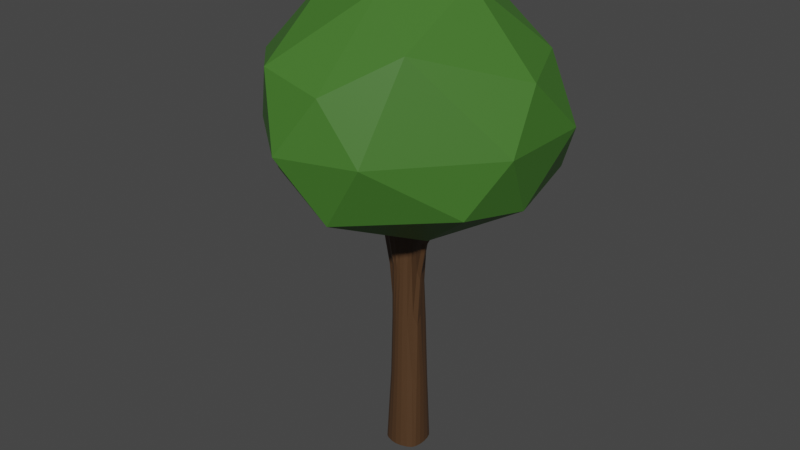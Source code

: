 # Source: tree.blend  (saved by Blender 3.3.6; exported with 4.5.12 LTS)
import bpy
from mathutils import Matrix  # noqa: F401  (used for matrix-valued properties, if any)

bpy.ops.wm.read_factory_settings(use_empty=True)
scene = bpy.context.scene
scene.name = 'Scene'

# ---- collections
col_collection = bpy.data.collections.new('Collection'); scene.collection.children.link(col_collection)

# ---- materials (node trees are filled in below, after node groups)
mat_brown = bpy.data.materials.new('brown')
mat_brown.alpha_threshold = 0.0
mat_brown.use_transparent_shadow = False
mat_brown.roughness = 0.5
mat_brown.line_color = (0.0, 0.0, 0.0, 1.0)
mat_green = bpy.data.materials.new('green')
mat_green.use_transparent_shadow = False

# ---- material node trees
mat_brown.use_nodes = True; mat_brown.node_tree.nodes.clear()
_N = mat_brown.node_tree.nodes; _L = mat_brown.node_tree.links
n0 = _N.new('ShaderNodeOutputMaterial'); n0.name = 'Material Output'; n0.location = (300, 300)
n1 = _N.new('ShaderNodeBsdfPrincipled'); n1.name = 'Principled BSDF'; n1.location = (10, 300)
n1.distribution = 'GGX'
n1.subsurface_method = 'RANDOM_WALK_SKIN'
n1.inputs[0].default_value = (0.07829, 0.03849, 0.0162, 1.0)
n1.inputs[3].default_value = 1.45
n1.inputs[27].default_value = (0.0, 0.0, 0.0, 1.0)
n1.inputs[28].default_value = 1.0
_L.new(n1.outputs[0], n0.inputs[0])
n0.is_active_output = True
mat_green.use_nodes = True; mat_green.node_tree.nodes.clear()
_N = mat_green.node_tree.nodes; _L = mat_green.node_tree.links
n0 = _N.new('ShaderNodeBsdfPrincipled'); n0.name = 'Principled BSDF'; n0.location = (10, 300)
n0.distribution = 'GGX'
n0.subsurface_method = 'RANDOM_WALK_SKIN'
n0.inputs[0].default_value = (0.05246, 0.1653, 0.02223, 1.0)
n0.inputs[3].default_value = 1.45
n0.inputs[27].default_value = (0.0, 0.0, 0.0, 1.0)
n0.inputs[28].default_value = 1.0
n1 = _N.new('ShaderNodeOutputMaterial'); n1.name = 'Material Output'; n1.location = (300, 300)
_L.new(n0.outputs[0], n1.inputs[0])
n1.is_active_output = True

# ---- world
world_world = bpy.data.worlds.new('World'); scene.world = world_world
world_world.use_nodes = True; world_world.node_tree.nodes.clear()
_N = world_world.node_tree.nodes; _L = world_world.node_tree.links
n0 = _N.new('ShaderNodeOutputWorld'); n0.name = 'World Output'; n0.location = (300, 300)
n1 = _N.new('ShaderNodeBackground'); n1.name = 'Background'; n1.location = (10, 300)
n1.inputs[0].default_value = (0.05088, 0.05088, 0.05088, 1.0)
_L.new(n1.outputs[0], n0.inputs[0])
n0.is_active_output = True
world_world.color = (0.05088, 0.05088, 0.05088)
world_world.use_sun_shadow = False
world_world.sun_shadow_jitter_overblur = 0.0

# ---- meshes
me_cube = bpy.data.meshes.new('Cube')
me_cube.from_pydata([(0.2631, 0.2571, 3.256), (0.3408, 0.3531, 1.788e-07), (0.3258, -0.26, 3.48), (0.3737, -0.335, 1.788e-07), (-0.2551, 0.2579, 3.256), (-0.357, 0.3429, 1.788e-07), (-0.2535, -0.2628, 3.256), (-0.348, -0.3503, 1.788e-07), (-0.4447, 0.1322, 1.788e-07), (-0.4268, -0.1351, 1.788e-07), (0.3563, 0.115, 3.256), (0.4069, -0.09727, 3.48), (-0.3686, -0.09466, 3.426), (-0.3872, 0.08952, 3.426), (0.4498, -0.1228, 1.788e-07), (0.4329, 0.1638, 1.788e-07), (0.1267, 0.4194, 1.788e-07), (-0.1414, 0.4215, 1.788e-07), (0.1015, -0.3527, 3.256), (-0.08455, -0.354, 3.256), (-0.1402, -0.4448, 1.788e-07), (0.1345, -0.4451, 1.788e-07), (-0.08637, 0.3798, 3.495), (0.0991, 0.3716, 3.495), (-0.1724, -0.3492, 5.824), (-0.3726, -0.3631, 5.687), (0.2827, -0.08271, 5.797), (0.2423, -0.2079, 5.66), (-0.284, 0.07851, 5.722), (-0.2021, 0.2018, 5.356), (0.08077, 0.2512, 5.8), (0.1996, 0.1799, 5.356), (0.2402, 0.07565, 5.625), (-0.3544, -0.142, 5.863), (0.08663, 0.07668, 6.273), (0.08652, -0.08023, 6.273), (0.07577, -0.2352, 5.625), (-0.07677, 0.2747, 5.8), (-0.07921, 0.08305, 6.273), (-0.1866, -0.1799, 6.351), (-0.05067, 0.6914, 5.578), (0.08266, 0.6856, 5.578), (0.07453, 0.6168, 6.062), (-0.04281, 0.6243, 6.062), (0.05467, 1.346, 6.54), (0.1909, 1.342, 6.54), (0.1832, 1.277, 6.736), (0.06404, 1.281, 6.736), (0.7178, -0.2659, 5.44), (0.6654, -0.3813, 5.44), (0.5995, -0.3418, 5.974), (0.6469, -0.2417, 5.974), (1.499, -0.613, 6.302), (1.446, -0.7316, 6.302), (1.386, -0.6921, 6.434), (1.432, -0.5884, 6.434), (-0.9359, -1.019, 6.714), (-1.058, -0.9808, 6.695), (-1.086, -0.8548, 6.714), (-0.9477, -0.8702, 6.773), (-0.6844, -0.02927, 5.145), (-0.6994, 0.1033, 5.145), (-0.6186, -0.02194, 5.564), (-0.6316, 0.09302, 5.564), (-1.358, 0.2461, 6.254), (-1.346, 0.3828, 6.254), (-1.292, 0.2381, 6.373), (-1.281, 0.3577, 6.373), (2.15, -0.922, 7.1), (2.111, -1.009, 7.1), (2.065, -0.9814, 7.175), (2.101, -0.9017, 7.175), (0.3927, 2.06, 7.181), (0.4928, 2.056, 7.181), (0.4891, 2.007, 7.329), (0.3976, 2.01, 7.329), (-1.988, 0.399, 7.162), (-1.974, 0.4995, 7.162), (-1.939, 0.3884, 7.251), (-1.926, 0.4803, 7.251), (-1.36, -1.366, 7.197), (-1.454, -1.336, 7.184), (-1.475, -1.239, 7.197), (-1.371, -1.253, 7.224), (-0.3911, -0.2657, 1.788e-07), (-0.2723, 0.3882, 1.788e-07), (0.2915, 0.29, 1.813), (-0.2761, -0.2866, 1.813), (0.3237, -0.2711, 1.846), (-0.2815, 0.2842, 1.813), (-0.1762, -0.32, 3.256), (0.4004, -0.1926, 3.24), (0.2797, -0.3933, 1.788e-07), (-0.318, 0.1826, 3.271), (0.1868, 0.3059, 3.278), (0.3907, 0.2838, 1.788e-07), (-0.4079, 0.2611, 1.788e-07), (-0.4481, -0.00115, 1.788e-07), (0.32, 0.1953, 3.256), (0.3775, 0.0169, 3.277), (-0.3066, -0.1831, 3.271), (-0.4073, -0.0045, 3.175), (0.4203, -0.2529, 1.788e-07), (0.4534, 0.02221, 1.788e-07), (0.3945, 0.1322, 1.791), (0.4117, -0.09154, 1.828), (-0.3671, -0.1017, 1.818), (-0.3839, 0.1027, 1.818), (0.272, -0.251, 4.773), (-0.3421, -0.1131, 4.717), (0.2569, 0.3904, 1.788e-07), (-0.0073, 0.431, 1.788e-07), (0.204, -0.3108, 3.277), (0.007218, -0.3666, 3.256), (-0.268, -0.4018, 1.788e-07), (-0.00626, -0.4617, 1.788e-07), (-0.1772, 0.3145, 3.278), (0.007218, 0.4068, 3.263), (-0.252, -0.2575, 4.586), (-0.2263, 0.2276, 4.544), (-0.351, 0.1032, 4.704), (0.366, -0.07167, 4.789), (0.1113, 0.3219, 4.8), (-0.1027, 0.3424, 4.8), (0.3045, 0.09319, 4.578), (0.2283, 0.2141, 4.544), (-0.09622, 0.3756, 1.832), (0.1079, 0.3719, 1.83), (0.1147, -0.3904, 1.808), (-0.09655, -0.3912, 1.797), (-0.08377, -0.316, 4.598), (0.08596, -0.3002, 4.578), (-0.2972, -0.395, 5.702), (0.2503, -0.1512, 6.007), (-0.2282, 0.1517, 5.58), (0.1496, 0.1967, 5.588), (0.2193, 0.1365, 5.567), (0.2546, 0.002598, 5.651), (-0.4027, -0.2854, 5.707), (-0.2854, -0.001798, 5.963), (0.1662, 0.0721, 6.129), (0.1706, -0.0762, 6.155), (0.1497, -0.2143, 5.617), (-0.002496, -0.255, 5.652), (-0.1505, 0.2243, 5.588), (0.002674, 0.2623, 6.053), (-0.1689, 0.08192, 6.147), (0.004961, 0.08113, 6.305), (-0.3112, -0.1756, 6.267), (-0.004055, -0.09247, 6.314), (0.08945, 0.0002083, 6.305), (-0.09042, -0.006489, 6.314), (0.08077, 0.15, 6.155), (-0.07737, 0.1652, 6.155), (0.07867, -0.1603, 6.129), (-0.1892, -0.3009, 6.256), (0.01602, 0.7013, 5.488), (0.1021, 0.65, 5.82), (-0.07024, 0.6591, 5.82), (0.01583, 0.6078, 6.153), (-0.0571, 0.4994, 4.703), (0.07681, 0.4917, 4.703), (0.06708, 0.4114, 5.832), (-0.05153, 0.4258, 5.832), (0.1226, 1.356, 6.503), (0.211, 1.308, 6.638), (0.03541, 1.314, 6.638), (0.1238, 1.267, 6.773), (0.104, 0.9664, 6.14), (0.09623, 0.9009, 6.373), (-0.02271, 0.9054, 6.373), (-0.03189, 0.9712, 6.14), (0.7044, -0.3296, 5.34), (0.6231, -0.3818, 5.707), (0.6917, -0.2336, 5.707), (0.6104, -0.2858, 6.074), (0.3747, -0.2456, 5.796), (0.4236, -0.1484, 5.811), (0.4511, -0.2859, 4.637), (0.5055, -0.1709, 4.637), (1.485, -0.6784, 6.277), (1.407, -0.7327, 6.368), (1.475, -0.5798, 6.368), (1.397, -0.6342, 6.459), (0.9544, -0.4997, 6.154), (1.001, -0.3964, 6.154), (1.016, -0.5392, 5.923), (1.069, -0.421, 5.923), (-0.9934, -1.026, 6.697), (-1.097, -0.9128, 6.697), (-1.021, -0.8367, 6.751), (-0.9173, -0.9497, 6.751), (-0.5671, -0.5264, 6.519), (-0.5528, -0.6674, 6.382), (-0.6858, -0.6448, 6.33), (-0.702, -0.5076, 6.385), (-0.7045, 0.03731, 5.067), (-0.6489, -0.04881, 5.355), (-0.6681, 0.1214, 5.355), (-0.6126, 0.03526, 5.642), (-0.4858, -0.07354, 4.424), (-0.5055, 0.05829, 4.424), (-0.4338, 0.05284, 5.515), (-0.423, -0.06343, 5.527), (-1.364, 0.3176, 6.232), (-1.327, 0.2181, 6.314), (-1.312, 0.3943, 6.314), (-1.274, 0.2948, 6.395), (-0.9182, 0.2154, 5.877), (-0.9166, 0.09656, 5.877), (-0.9828, 0.09763, 5.72), (-0.9846, 0.2337, 5.72), (2.185, -0.9899, 7.158), (2.133, -1.026, 7.204), (2.178, -0.9244, 7.204), (2.126, -0.9606, 7.249), (1.848, -0.7767, 6.863), (1.913, -0.8007, 6.764), (1.862, -0.9139, 6.764), (1.804, -0.8764, 6.863), (0.4724, 2.121, 7.212), (0.5311, 2.089, 7.302), (0.4144, 2.093, 7.302), (0.4731, 2.061, 7.392), (0.3589, 1.712, 7.11), (0.2444, 1.716, 7.11), (0.3659, 1.774, 6.922), (0.2359, 1.779, 6.922), (-2.035, 0.4576, 7.221), (-2.014, 0.3899, 7.275), (-1.997, 0.5071, 7.275), (-1.976, 0.4394, 7.33), (-1.749, 0.3459, 6.801), (-1.732, 0.4764, 6.801), (-1.671, 0.45, 6.915), (-1.686, 0.3351, 6.915), (-1.429, -1.384, 7.224), (-1.498, -1.306, 7.224), (-1.448, -1.256, 7.248), (-1.378, -1.333, 7.248), (-1.225, -1.121, 7.052), (-1.215, -1.268, 7.012), (-1.331, -1.227, 6.998), (-1.36, -1.106, 7.012), (0.1661, 0.2556, 4.595), (-0.1968, -0.352, 1.781), (-0.347, 0.2033, 1.788), (0.3889, -0.1921, 1.787), (0.2085, 0.3404, 1.789), (0.3553, 0.224, 1.779), (0.4105, 0.02162, 1.844), (-0.3321, -0.2025, 1.787), (-0.3885, 0.0002644, 1.829), (0.1715, -0.2693, 4.598), (-0.1773, -0.302, 4.589), (-0.2965, -0.1833, 4.603), (-0.2804, 0.1651, 4.583), (0.3247, 0.01048, 4.604), (0.01024, 0.5106, 4.503), (-0.1974, 0.3429, 1.791), (0.005961, 0.3856, 1.848), (0.2287, -0.3429, 1.792), (0.006732, -0.4036, 1.84), (0.2744, 0.1618, 4.568), (0.00571, -0.3139, 4.583), (-0.5378, -0.6032, 6.475), (-0.1568, 0.1561, 6.027), (-0.1867, -0.004923, 6.198), (0.173, 0.0001295, 6.152), (0.004177, -0.0009601, 6.343), (0.154, 0.1357, 6.025), (0.002796, 0.1617, 6.196), (0.1551, -0.1489, 6.073), (-0.006977, -0.1814, 6.164), (-0.1618, 0.2763, 4.595), (-0.5095, -0.008507, 4.23), (0.3848, -0.1921, 6.008), (0.124, 0.9327, 6.256), (0.095, 0.4503, 5.279), (0.007512, 0.4055, 6.026), (-0.07738, 0.4653, 5.279), (0.3047, 1.708, 7.15), (-0.05119, 0.9392, 6.256), (0.03593, 0.9811, 6.096), (0.03689, 0.8908, 6.416), (0.9655, -0.442, 6.197), (0.4029, -0.2848, 5.232), (0.4942, -0.2349, 4.428), (0.4748, -0.14, 5.236), (1.894, -0.7708, 6.82), (0.9758, -0.5402, 6.038), (1.044, -0.3879, 6.038), (1.054, -0.4861, 5.879), (-1.199, -1.201, 7.04), (-0.7193, -0.5747, 6.337), (-0.618, -0.682, 6.336), (-0.6407, -0.4944, 6.476), (-0.905, 0.1542, 5.906), (-0.4737, 0.0777, 4.98), (-0.4506, -0.08979, 4.983), (-0.4148, -0.003272, 5.703), (-1.757, 0.4153, 6.787), (-0.9494, 0.0732, 5.798), (-0.9517, 0.2485, 5.798), (-0.9961, 0.1675, 5.691), (2.258, -1.021, 7.343), (1.904, -0.8652, 6.752), (1.819, -0.8229, 6.889), (1.829, -0.9173, 6.82), (0.5351, 2.212, 7.401), (0.3883, 1.748, 7.021), (0.2201, 1.754, 7.021), (0.3037, 1.794, 6.891), (-2.108, 0.4625, 7.42), (-1.671, 0.3897, 6.943), (-1.725, 0.3181, 6.865), (-1.703, 0.4869, 6.865), (-1.488, -1.364, 7.311), (-1.372, -1.163, 7.003), (-1.299, -1.09, 7.04), (-1.272, -1.274, 7.003)], [], [(0, 94, 244, 125), (94, 23, 122, 244), (244, 122, 30, 135), (125, 244, 135, 31), (20, 129, 245, 114), (129, 19, 90, 245), (245, 90, 6, 87), (114, 245, 87, 7), (8, 107, 246, 96), (107, 13, 93, 246), (246, 93, 4, 89), (96, 246, 89, 5), (14, 105, 247, 102), (105, 11, 91, 247), (247, 91, 2, 88), (102, 247, 88, 3), (16, 127, 248, 110), (127, 23, 94, 248), (248, 94, 0, 86), (110, 248, 86, 1), (1, 86, 249, 95), (86, 0, 98, 249), (249, 98, 10, 104), (95, 249, 104, 15), (15, 104, 250, 103), (104, 10, 99, 250), (250, 99, 11, 105), (103, 250, 105, 14), (7, 87, 251, 84), (87, 6, 100, 251), (251, 100, 12, 106), (84, 251, 106, 9), (9, 106, 252, 97), (106, 12, 101, 252), (252, 101, 13, 107), (97, 252, 107, 8), (18, 112, 253, 131), (112, 2, 108, 253), (253, 108, 27, 142), (131, 253, 142, 36), (6, 90, 254, 118), (90, 19, 130, 254), (254, 130, 24, 132), (118, 254, 132, 25), (12, 100, 255, 109), (100, 6, 118, 255), (255, 118, 25, 138), (109, 255, 138, 33), (4, 93, 256, 119), (93, 13, 120, 256), (256, 120, 28, 134), (119, 256, 134, 29), (11, 99, 257, 121), (99, 10, 124, 257), (257, 124, 32, 137), (121, 257, 137, 26), (23, 117, 258, 161), (117, 22, 160, 258), (258, 160, 40, 156), (161, 258, 156, 41), (111, 16, 110, 1, 95, 15, 103, 14, 102, 3, 92, 21, 115, 20, 114, 7, 84, 9, 97, 8, 96, 5, 85, 17), (5, 89, 259, 85), (89, 4, 116, 259), (259, 116, 22, 126), (85, 259, 126, 17), (17, 126, 260, 111), (126, 22, 117, 260), (260, 117, 23, 127), (111, 260, 127, 16), (3, 88, 261, 92), (88, 2, 112, 261), (261, 112, 18, 128), (92, 261, 128, 21), (21, 128, 262, 115), (128, 18, 113, 262), (262, 113, 19, 129), (115, 262, 129, 20), (10, 98, 263, 124), (98, 0, 125, 263), (263, 125, 31, 136), (124, 263, 136, 32), (19, 113, 264, 130), (113, 18, 131, 264), (264, 131, 36, 143), (130, 264, 143, 24), (24, 155, 265, 193), (155, 39, 192, 265), (265, 192, 59, 191), (193, 265, 191, 56), (37, 144, 266, 153), (144, 29, 134, 266), (266, 134, 28, 146), (153, 266, 146, 38), (38, 146, 267, 151), (146, 28, 139, 267), (267, 139, 33, 148), (151, 267, 148, 39), (32, 140, 268, 137), (140, 34, 150, 268), (268, 150, 35, 141), (137, 268, 141, 26), (34, 147, 269, 150), (147, 38, 151, 269), (269, 151, 39, 149), (150, 269, 149, 35), (31, 135, 270, 136), (135, 30, 152, 270), (270, 152, 34, 140), (136, 270, 140, 32), (30, 145, 271, 152), (145, 37, 153, 271), (271, 153, 38, 147), (152, 271, 147, 34), (26, 141, 272, 133), (141, 35, 154, 272), (272, 154, 36, 142), (133, 272, 142, 27), (35, 149, 273, 154), (149, 39, 155, 273), (273, 155, 24, 143), (154, 273, 143, 36), (22, 116, 274, 123), (116, 4, 119, 274), (274, 119, 29, 144), (123, 274, 144, 37), (13, 101, 275, 201), (101, 12, 200, 275), (275, 200, 60, 196), (201, 275, 196, 61), (26, 133, 276, 177), (133, 27, 176, 276), (276, 176, 50, 175), (177, 276, 175, 51), (42, 157, 277, 169), (157, 41, 168, 277), (277, 168, 45, 165), (169, 277, 165, 46), (30, 122, 278, 162), (122, 23, 161, 278), (278, 161, 41, 157), (162, 278, 157, 42), (37, 145, 279, 163), (145, 30, 162, 279), (279, 162, 42, 159), (163, 279, 159, 43), (22, 123, 280, 160), (123, 37, 163, 280), (280, 163, 43, 158), (160, 280, 158, 40), (47, 167, 281, 225), (167, 46, 224, 281), (281, 224, 74, 223), (225, 281, 223, 75), (40, 158, 282, 171), (158, 43, 170, 282), (282, 170, 47, 166), (171, 282, 166, 44), (41, 156, 283, 168), (156, 40, 171, 283), (283, 171, 44, 164), (168, 283, 164, 45), (43, 159, 284, 170), (159, 42, 169, 284), (284, 169, 46, 167), (170, 284, 167, 47), (51, 175, 285, 185), (175, 50, 184, 285), (285, 184, 54, 183), (185, 285, 183, 55), (27, 108, 286, 176), (108, 2, 178, 286), (286, 178, 49, 173), (176, 286, 173, 50), (2, 91, 287, 178), (91, 11, 179, 287), (287, 179, 48, 172), (178, 287, 172, 49), (11, 121, 288, 179), (121, 26, 177, 288), (288, 177, 51, 174), (179, 288, 174, 48), (52, 182, 289, 217), (182, 55, 216, 289), (289, 216, 71, 214), (217, 289, 214, 68), (50, 173, 290, 184), (173, 49, 186, 290), (290, 186, 53, 181), (184, 290, 181, 54), (48, 174, 291, 187), (174, 51, 185, 291), (291, 185, 55, 182), (187, 291, 182, 52), (49, 172, 292, 186), (172, 48, 187, 292), (292, 187, 52, 180), (186, 292, 180, 53), (56, 191, 293, 241), (191, 59, 240, 293), (293, 240, 83, 239), (241, 293, 239, 80), (33, 138, 294, 195), (138, 25, 194, 294), (294, 194, 57, 189), (195, 294, 189, 58), (25, 132, 295, 194), (132, 24, 193, 295), (295, 193, 56, 188), (194, 295, 188, 57), (39, 148, 296, 192), (148, 33, 195, 296), (296, 195, 58, 190), (192, 296, 190, 59), (62, 199, 297, 209), (199, 63, 208, 297), (297, 208, 67, 207), (209, 297, 207, 66), (28, 120, 298, 202), (120, 13, 201, 298), (298, 201, 61, 198), (202, 298, 198, 63), (12, 109, 299, 200), (109, 33, 203, 299), (299, 203, 62, 197), (200, 299, 197, 60), (33, 139, 300, 203), (139, 28, 202, 300), (300, 202, 63, 199), (203, 300, 199, 62), (65, 204, 301, 233), (204, 64, 232, 301), (301, 232, 76, 228), (233, 301, 228, 77), (60, 197, 302, 210), (197, 62, 209, 302), (302, 209, 66, 205), (210, 302, 205, 64), (63, 198, 303, 208), (198, 61, 211, 303), (303, 211, 65, 206), (208, 303, 206, 67), (61, 196, 304, 211), (196, 60, 210, 304), (304, 210, 64, 204), (211, 304, 204, 65), (69, 212, 305, 213), (212, 68, 214, 305), (305, 214, 71, 215), (213, 305, 215, 70), (53, 180, 306, 218), (180, 52, 217, 306), (306, 217, 68, 212), (218, 306, 212, 69), (55, 183, 307, 216), (183, 54, 219, 307), (307, 219, 70, 215), (216, 307, 215, 71), (54, 181, 308, 219), (181, 53, 218, 308), (308, 218, 69, 213), (219, 308, 213, 70), (73, 220, 309, 221), (220, 72, 222, 309), (309, 222, 75, 223), (221, 309, 223, 74), (46, 165, 310, 224), (165, 45, 226, 310), (310, 226, 73, 221), (224, 310, 221, 74), (44, 166, 311, 227), (166, 47, 225, 311), (311, 225, 75, 222), (227, 311, 222, 72), (45, 164, 312, 226), (164, 44, 227, 312), (312, 227, 72, 220), (226, 312, 220, 73), (77, 228, 313, 230), (228, 76, 229, 313), (313, 229, 78, 231), (230, 313, 231, 79), (66, 207, 314, 235), (207, 67, 234, 314), (314, 234, 79, 231), (235, 314, 231, 78), (64, 205, 315, 232), (205, 66, 235, 315), (315, 235, 78, 229), (232, 315, 229, 76), (67, 206, 316, 234), (206, 65, 233, 316), (316, 233, 77, 230), (234, 316, 230, 79), (83, 238, 317, 239), (238, 82, 237, 317), (317, 237, 81, 236), (239, 317, 236, 80), (58, 189, 318, 243), (189, 57, 242, 318), (318, 242, 81, 237), (243, 318, 237, 82), (59, 190, 319, 240), (190, 58, 243, 319), (319, 243, 82, 238), (240, 319, 238, 83), (57, 188, 320, 242), (188, 56, 241, 320), (320, 241, 80, 236), (242, 320, 236, 81)])
_uv = me_cube.uv_layers.new(name='UVMap')
_uv.uv.foreach_set('vector', [0.5833, 0.5, 0.5846, 0.4586, 0.6201, 0.4595, 0.6201, 0.5, 0.5846, 0.4586, 0.595, 0.4167, 0.6219, 0.428, 0.6201, 0.4595, 0.6201, 0.4595, 0.6219, 0.428, 0.625, 0.4167, 0.625, 0.4583, 0.6201, 0.5, 0.6201, 0.4595, 0.625, 0.4583, 0.625, 0.5, 0.375, 0.9167, 0.4948, 0.9167, 0.4957, 0.9583, 0.375, 0.9583, 0.4948, 0.9167, 0.5833, 0.9167, 0.5868, 0.9583, 0.4957, 0.9583, 0.4957, 0.9583, 0.5868, 0.9583, 0.625, 1.0, 0.5, 1.0, 0.375, 0.9583, 0.4957, 0.9583, 0.5, 1.0, 0.375, 1.0, 0.375, 0.1667, 0.496, 0.1667, 0.4951, 0.2083, 0.375, 0.2083, 0.496, 0.1667, 0.595, 0.1667, 0.5846, 0.2086, 0.4951, 0.2083, 0.4951, 0.2083, 0.5846, 0.2086, 0.5833, 0.25, 0.4948, 0.25, 0.375, 0.2083, 0.4951, 0.2083, 0.4948, 0.25, 0.375, 0.25, 0.4028, 0.6667, 0.4995, 0.6667, 0.4983, 0.7083, 0.4005, 0.7083, 0.4995, 0.6667, 0.595, 0.6667, 0.5858, 0.7083, 0.4983, 0.7083, 0.4983, 0.7083, 0.5858, 0.7083, 0.595, 0.75, 0.4966, 0.75, 0.4005, 0.7083, 0.4983, 0.7083, 0.4966, 0.75, 0.375, 0.75, 0.375, 0.4167, 0.496, 0.4167, 0.4951, 0.4583, 0.375, 0.4583, 0.496, 0.4167, 0.595, 0.4167, 0.5846, 0.4586, 0.4951, 0.4583, 0.4951, 0.4583, 0.5846, 0.4586, 0.5833, 0.5, 0.4954, 0.5, 0.375, 0.4583, 0.4951, 0.4583, 0.4954, 0.5, 0.375, 0.5, 0.375, 0.5, 0.4954, 0.5, 0.4977, 0.5417, 0.4005, 0.5417, 0.4954, 0.5, 0.5833, 0.5, 0.5833, 0.5417, 0.4977, 0.5417, 0.4977, 0.5417, 0.5833, 0.5417, 0.5833, 0.5833, 0.4983, 0.5833, 0.4005, 0.5417, 0.4977, 0.5417, 0.4983, 0.5833, 0.4028, 0.5833, 0.4028, 0.5833, 0.4983, 0.5833, 0.4986, 0.625, 0.4028, 0.625, 0.4983, 0.5833, 0.5833, 0.5833, 0.5846, 0.6247, 0.4986, 0.625, 0.4986, 0.625, 0.5846, 0.6247, 0.595, 0.6667, 0.4995, 0.6667, 0.4028, 0.625, 0.4986, 0.625, 0.4995, 0.6667, 0.4028, 0.6667, 0.375, 0.0, 0.5, 0.0, 0.496, 0.04167, 0.375, 0.04167, 0.5, 0.0, 0.625, 0.0, 0.5881, 0.04138, 0.496, 0.04167, 0.496, 0.04167, 0.5881, 0.04138, 0.595, 0.08333, 0.496, 0.08333, 0.375, 0.04167, 0.496, 0.04167, 0.496, 0.08333, 0.375, 0.08333, 0.375, 0.08333, 0.496, 0.08333, 0.4954, 0.125, 0.375, 0.125, 0.496, 0.08333, 0.595, 0.08333, 0.5858, 0.125, 0.4954, 0.125, 0.4954, 0.125, 0.5858, 0.125, 0.595, 0.1667, 0.496, 0.1667, 0.375, 0.125, 0.4954, 0.125, 0.496, 0.1667, 0.375, 0.1667, 0.5833, 0.8333, 0.5846, 0.792, 0.6201, 0.7928, 0.6198, 0.8333, 0.5846, 0.792, 0.595, 0.75, 0.6219, 0.761, 0.6201, 0.7928, 0.6201, 0.7928, 0.6219, 0.761, 0.625, 0.75, 0.625, 0.7917, 0.6198, 0.8333, 0.6201, 0.7928, 0.625, 0.7917, 0.625, 0.8333, 0.625, 1.0, 0.5868, 0.9583, 0.6207, 0.9583, 0.625, 1.0, 0.5868, 0.9583, 0.5833, 0.9167, 0.6198, 0.9167, 0.6207, 0.9583, 0.6207, 0.9583, 0.6198, 0.9167, 0.625, 0.9167, 0.625, 0.9583, 0.625, 1.0, 0.6207, 0.9583, 0.625, 0.9583, 0.625, 1.0, 0.595, 0.08333, 0.5881, 0.04138, 0.621, 0.04051, 0.6219, 0.07205, 0.5881, 0.04138, 0.625, 0.0, 0.625, 0.0, 0.621, 0.04051, 0.621, 0.04051, 0.625, 0.0, 0.625, 0.0, 0.625, 0.04138, 0.6219, 0.07205, 0.621, 0.04051, 0.625, 0.04138, 0.625, 0.08333, 0.5833, 0.25, 0.5846, 0.2086, 0.6201, 0.2095, 0.6198, 0.25, 0.5846, 0.2086, 0.595, 0.1667, 0.6219, 0.178, 0.6201, 0.2095, 0.6201, 0.2095, 0.6219, 0.178, 0.625, 0.1667, 0.625, 0.2083, 0.6198, 0.25, 0.6201, 0.2095, 0.625, 0.2083, 0.625, 0.25, 0.595, 0.6667, 0.5846, 0.6247, 0.6217, 0.6238, 0.6229, 0.6557, 0.5846, 0.6247, 0.5833, 0.5833, 0.6215, 0.5833, 0.6217, 0.6238, 0.6217, 0.6238, 0.6215, 0.5833, 0.6389, 0.5833, 0.6385, 0.6247, 0.6229, 0.6557, 0.6217, 0.6238, 0.6385, 0.6247, 0.635, 0.6667, 0.595, 0.4167, 0.5858, 0.375, 0.6204, 0.375, 0.6219, 0.4042, 0.5858, 0.375, 0.595, 0.3333, 0.6219, 0.3458, 0.6204, 0.375, 0.6204, 0.375, 0.6219, 0.3458, 0.625, 0.3472, 0.625, 0.375, 0.6219, 0.4042, 0.6204, 0.375, 0.625, 0.375, 0.625, 0.4028, 0.25, 0.5, 0.2917, 0.5, 0.3333, 0.5, 0.375, 0.5, 0.4005, 0.5417, 0.4028, 0.5833, 0.4028, 0.625, 0.4028, 0.6667, 0.4005, 0.7083, 0.375, 0.75, 0.3333, 0.75, 0.2917, 0.75, 0.25, 0.75, 0.2083, 0.75, 0.1667, 0.75, 0.125, 0.75, 0.125, 0.7083, 0.125, 0.6667, 0.125, 0.625, 0.125, 0.5833, 0.125, 0.5417, 0.125, 0.5, 0.1667, 0.5, 0.2083, 0.5, 0.375, 0.25, 0.4948, 0.25, 0.4951, 0.2917, 0.375, 0.2917, 0.4948, 0.25, 0.5833, 0.25, 0.5846, 0.2914, 0.4951, 0.2917, 0.4951, 0.2917, 0.5846, 0.2914, 0.595, 0.3333, 0.496, 0.3333, 0.375, 0.2917, 0.4951, 0.2917, 0.496, 0.3333, 0.375, 0.3333, 0.375, 0.3333, 0.496, 0.3333, 0.4954, 0.375, 0.375, 0.375, 0.496, 0.3333, 0.595, 0.3333, 0.5858, 0.375, 0.4954, 0.375, 0.4954, 0.375, 0.5858, 0.375, 0.595, 0.4167, 0.496, 0.4167, 0.375, 0.375, 0.4954, 0.375, 0.496, 0.4167, 0.375, 0.4167, 0.375, 0.75, 0.4966, 0.75, 0.4951, 0.7917, 0.375, 0.7917, 0.4966, 0.75, 0.595, 0.75, 0.5846, 0.792, 0.4951, 0.7917, 0.4951, 0.7917, 0.5846, 0.792, 0.5833, 0.8333, 0.4948, 0.8333, 0.375, 0.7917, 0.4951, 0.7917, 0.4948, 0.8333, 0.375, 0.8333, 0.375, 0.8333, 0.4948, 0.8333, 0.4948, 0.875, 0.375, 0.875, 0.4948, 0.8333, 0.5833, 0.8333, 0.5833, 0.875, 0.4948, 0.875, 0.4948, 0.875, 0.5833, 0.875, 0.5833, 0.9167, 0.4948, 0.9167, 0.375, 0.875, 0.4948, 0.875, 0.4948, 0.9167, 0.375, 0.9167, 0.5833, 0.5833, 0.5833, 0.5417, 0.6212, 0.5417, 0.6215, 0.5833, 0.5833, 0.5417, 0.5833, 0.5, 0.6201, 0.5, 0.6212, 0.5417, 0.6212, 0.5417, 0.6201, 0.5, 0.625, 0.5, 0.6377, 0.5417, 0.6215, 0.5833, 0.6212, 0.5417, 0.6377, 0.5417, 0.6389, 0.5833, 0.5833, 0.9167, 0.5833, 0.875, 0.6198, 0.875, 0.6198, 0.9167, 0.5833, 0.875, 0.5833, 0.8333, 0.6198, 0.8333, 0.6198, 0.875, 0.6198, 0.875, 0.6198, 0.8333, 0.625, 0.8333, 0.625, 0.875, 0.6198, 0.9167, 0.6198, 0.875, 0.625, 0.875, 0.625, 0.9167, 0.7917, 0.75, 0.7804, 0.7086, 0.792, 0.7098, 0.7917, 0.75, 0.7804, 0.7086, 0.7917, 0.6667, 0.8041, 0.6791, 0.792, 0.7098, 0.792, 0.7098, 0.8041, 0.6791, 0.8056, 0.6806, 0.7934, 0.7101, 0.7917, 0.75, 0.792, 0.7098, 0.7934, 0.7101, 0.7917, 0.75, 0.7917, 0.5, 0.8333, 0.5, 0.8333, 0.5417, 0.7917, 0.542, 0.8333, 0.5, 0.875, 0.5, 0.875, 0.5417, 0.8333, 0.5417, 0.8333, 0.5417, 0.875, 0.5417, 0.875, 0.5833, 0.833, 0.5833, 0.7917, 0.542, 0.8333, 0.5417, 0.833, 0.5833, 0.7917, 0.5833, 0.7917, 0.5833, 0.833, 0.5833, 0.8322, 0.6238, 0.7917, 0.6247, 0.833, 0.5833, 0.875, 0.5833, 0.8634, 0.6247, 0.8322, 0.6238, 0.8322, 0.6238, 0.8634, 0.6247, 0.875, 0.6667, 0.8333, 0.6554, 0.7917, 0.6247, 0.8322, 0.6238, 0.8333, 0.6554, 0.7917, 0.6667, 0.6389, 0.5833, 0.6684, 0.5833, 0.6683, 0.625, 0.6385, 0.6247, 0.6684, 0.5833, 0.7083, 0.5833, 0.7083, 0.625, 0.6683, 0.625, 0.6683, 0.625, 0.7083, 0.625, 0.7083, 0.6667, 0.668, 0.6667, 0.6385, 0.6247, 0.6683, 0.625, 0.668, 0.6667, 0.635, 0.6667, 0.7083, 0.5833, 0.75, 0.5833, 0.75, 0.625, 0.7083, 0.625, 0.75, 0.5833, 0.7917, 0.5833, 0.7917, 0.6247, 0.75, 0.625, 0.75, 0.625, 0.7917, 0.6247, 0.7917, 0.6667, 0.7497, 0.6667, 0.7083, 0.625, 0.75, 0.625, 0.7497, 0.6667, 0.7083, 0.6667, 0.625, 0.5, 0.6667, 0.5, 0.6681, 0.5417, 0.6377, 0.5417, 0.6667, 0.5, 0.7083, 0.5, 0.7083, 0.542, 0.6681, 0.5417, 0.6681, 0.5417, 0.7083, 0.542, 0.7083, 0.5833, 0.6684, 0.5833, 0.6377, 0.5417, 0.6681, 0.5417, 0.6684, 0.5833, 0.6389, 0.5833, 0.7083, 0.5, 0.75, 0.5116, 0.75, 0.5428, 0.7083, 0.542, 0.75, 0.5116, 0.7917, 0.5, 0.7917, 0.542, 0.75, 0.5428, 0.75, 0.5428, 0.7917, 0.542, 0.7917, 0.5833, 0.75, 0.5833, 0.7083, 0.542, 0.75, 0.5428, 0.75, 0.5833, 0.7083, 0.5833, 0.635, 0.6667, 0.668, 0.6667, 0.668, 0.7083, 0.6373, 0.7083, 0.668, 0.6667, 0.7083, 0.6667, 0.7083, 0.7083, 0.668, 0.7083, 0.668, 0.7083, 0.7083, 0.7083, 0.7083, 0.75, 0.6667, 0.75, 0.6373, 0.7083, 0.668, 0.7083, 0.6667, 0.75, 0.625, 0.75, 0.7083, 0.6667, 0.7497, 0.6667, 0.7488, 0.7083, 0.7083, 0.7083, 0.7497, 0.6667, 0.7917, 0.6667, 0.7804, 0.7086, 0.7488, 0.7083, 0.7488, 0.7083, 0.7804, 0.7086, 0.7917, 0.75, 0.75, 0.75, 0.7083, 0.7083, 0.7488, 0.7083, 0.75, 0.75, 0.7083, 0.75, 0.595, 0.3333, 0.5846, 0.2914, 0.6201, 0.2905, 0.6219, 0.322, 0.5846, 0.2914, 0.5833, 0.25, 0.6198, 0.25, 0.6201, 0.2905, 0.6201, 0.2905, 0.6198, 0.25, 0.625, 0.25, 0.625, 0.2917, 0.6219, 0.322, 0.6201, 0.2905, 0.625, 0.2917, 0.625, 0.3333, 0.595, 0.1667, 0.5858, 0.125, 0.6204, 0.125, 0.6219, 0.1542, 0.5858, 0.125, 0.595, 0.08333, 0.6219, 0.09578, 0.6204, 0.125, 0.6204, 0.125, 0.6219, 0.09578, 0.625, 0.09722, 0.625, 0.125, 0.6219, 0.1542, 0.6204, 0.125, 0.625, 0.125, 0.625, 0.1528, 0.635, 0.6667, 0.6373, 0.7083, 0.6263, 0.7083, 0.626, 0.6791, 0.6373, 0.7083, 0.625, 0.75, 0.6253, 0.7376, 0.6263, 0.7083, 0.6263, 0.7083, 0.6253, 0.7376, 0.625, 0.7361, 0.625, 0.7083, 0.626, 0.6791, 0.6263, 0.7083, 0.625, 0.7083, 0.625, 0.6806, 0.625, 0.4167, 0.625, 0.4149, 0.625, 0.4149, 0.625, 0.4167, 0.625, 0.4149, 0.625, 0.4028, 0.625, 0.4028, 0.625, 0.4149, 0.625, 0.4149, 0.625, 0.4028, 0.625, 0.4028, 0.625, 0.4149, 0.625, 0.4167, 0.625, 0.4149, 0.625, 0.4149, 0.625, 0.4167, 0.625, 0.4167, 0.6219, 0.428, 0.6244, 0.4164, 0.625, 0.4167, 0.6219, 0.428, 0.595, 0.4167, 0.6219, 0.4042, 0.6244, 0.4164, 0.6244, 0.4164, 0.6219, 0.4042, 0.625, 0.4028, 0.625, 0.4149, 0.625, 0.4167, 0.6244, 0.4164, 0.625, 0.4149, 0.625, 0.4167, 0.7917, 0.5, 0.75, 0.5116, 0.75, 0.5012, 0.7917, 0.5, 0.75, 0.5116, 0.7083, 0.5, 0.7083, 0.5, 0.75, 0.5012, 0.75, 0.5012, 0.7083, 0.5, 0.7083, 0.5, 0.75, 0.5, 0.7917, 0.5, 0.75, 0.5012, 0.75, 0.5, 0.7917, 0.5, 0.595, 0.3333, 0.6219, 0.322, 0.6244, 0.3336, 0.6219, 0.3458, 0.6219, 0.322, 0.625, 0.3333, 0.625, 0.3333, 0.6244, 0.3336, 0.6244, 0.3336, 0.625, 0.3333, 0.625, 0.3333, 0.625, 0.3351, 0.6219, 0.3458, 0.6244, 0.3336, 0.625, 0.3351, 0.625, 0.3472, 0.7917, 0.5, 0.75, 0.5, 0.75, 0.5, 0.7917, 0.5, 0.75, 0.5, 0.7083, 0.5, 0.7083, 0.5, 0.75, 0.5, 0.75, 0.5, 0.7083, 0.5, 0.7083, 0.5, 0.75, 0.5, 0.7917, 0.5, 0.75, 0.5, 0.75, 0.5, 0.7917, 0.5, 0.625, 0.3472, 0.625, 0.3351, 0.625, 0.3351, 0.625, 0.3472, 0.625, 0.3351, 0.625, 0.3333, 0.625, 0.3333, 0.625, 0.3351, 0.625, 0.3351, 0.625, 0.3333, 0.625, 0.3333, 0.625, 0.3351, 0.625, 0.3472, 0.625, 0.3351, 0.625, 0.3351, 0.625, 0.3472, 0.625, 0.4028, 0.625, 0.375, 0.625, 0.375, 0.625, 0.4028, 0.625, 0.375, 0.625, 0.3472, 0.625, 0.3472, 0.625, 0.375, 0.625, 0.375, 0.625, 0.3472, 0.625, 0.3472, 0.625, 0.375, 0.625, 0.4028, 0.625, 0.375, 0.625, 0.375, 0.625, 0.4028, 0.7917, 0.5, 0.75, 0.5, 0.75, 0.5, 0.7917, 0.5, 0.75, 0.5, 0.7083, 0.5, 0.7083, 0.5, 0.75, 0.5, 0.75, 0.5, 0.7083, 0.5, 0.7083, 0.5, 0.75, 0.5, 0.7917, 0.5, 0.75, 0.5, 0.75, 0.5, 0.7917, 0.5, 0.625, 0.6806, 0.625, 0.7083, 0.625, 0.7083, 0.625, 0.6806, 0.625, 0.7083, 0.625, 0.7361, 0.625, 0.7361, 0.625, 0.7083, 0.625, 0.7083, 0.625, 0.7361, 0.625, 0.7361, 0.625, 0.7083, 0.625, 0.6806, 0.625, 0.7083, 0.625, 0.7083, 0.625, 0.6806, 0.625, 0.75, 0.6219, 0.761, 0.6244, 0.7483, 0.6253, 0.7376, 0.6219, 0.761, 0.595, 0.75, 0.6219, 0.7376, 0.6244, 0.7483, 0.6244, 0.7483, 0.6219, 0.7376, 0.625, 0.7361, 0.625, 0.7465, 0.6253, 0.7376, 0.6244, 0.7483, 0.625, 0.7465, 0.625, 0.7361, 0.595, 0.75, 0.5858, 0.7083, 0.6204, 0.7083, 0.6219, 0.7376, 0.5858, 0.7083, 0.595, 0.6667, 0.6219, 0.6791, 0.6204, 0.7083, 0.6204, 0.7083, 0.6219, 0.6791, 0.625, 0.6806, 0.625, 0.7083, 0.6219, 0.7376, 0.6204, 0.7083, 0.625, 0.7083, 0.625, 0.7361, 0.595, 0.6667, 0.6229, 0.6557, 0.6246, 0.6684, 0.6219, 0.6791, 0.6229, 0.6557, 0.635, 0.6667, 0.626, 0.6791, 0.6246, 0.6684, 0.6246, 0.6684, 0.626, 0.6791, 0.625, 0.6806, 0.625, 0.6701, 0.6219, 0.6791, 0.6246, 0.6684, 0.625, 0.6701, 0.625, 0.6806, 0.625, 0.6806, 0.625, 0.6701, 0.625, 0.6717, 0.625, 0.6817, 0.625, 0.6701, 0.625, 0.6806, 0.625, 0.6817, 0.625, 0.6717, 0.625, 0.6717, 0.625, 0.6817, 0.625, 0.6875, 0.625, 0.6829, 0.625, 0.6817, 0.625, 0.6717, 0.625, 0.6829, 0.625, 0.6875, 0.625, 0.7361, 0.625, 0.7465, 0.625, 0.7465, 0.625, 0.7361, 0.625, 0.7465, 0.625, 0.7361, 0.625, 0.7361, 0.625, 0.7465, 0.625, 0.7465, 0.625, 0.7361, 0.625, 0.7361, 0.625, 0.7465, 0.625, 0.7361, 0.625, 0.7465, 0.625, 0.7465, 0.625, 0.7361, 0.625, 0.6806, 0.625, 0.6701, 0.625, 0.6701, 0.625, 0.6806, 0.625, 0.6701, 0.625, 0.6806, 0.625, 0.6806, 0.625, 0.6701, 0.625, 0.6701, 0.625, 0.6806, 0.625, 0.6806, 0.625, 0.6701, 0.625, 0.6806, 0.625, 0.6701, 0.625, 0.6701, 0.625, 0.6806, 0.625, 0.7361, 0.625, 0.7083, 0.625, 0.7083, 0.625, 0.7361, 0.625, 0.7083, 0.625, 0.6806, 0.625, 0.6806, 0.625, 0.7083, 0.625, 0.7083, 0.625, 0.6806, 0.625, 0.6806, 0.625, 0.7083, 0.625, 0.7361, 0.625, 0.7083, 0.625, 0.7083, 0.625, 0.7361, 0.7917, 0.75, 0.7934, 0.7101, 0.7948, 0.7103, 0.7917, 0.75, 0.7934, 0.7101, 0.8056, 0.6806, 0.8067, 0.6817, 0.7948, 0.7103, 0.7948, 0.7103, 0.8067, 0.6817, 0.8125, 0.6875, 0.8056, 0.711, 0.7917, 0.75, 0.7948, 0.7103, 0.8056, 0.711, 0.7917, 0.75, 0.625, 0.08333, 0.625, 0.04138, 0.625, 0.04167, 0.625, 0.08333, 0.625, 0.04138, 0.625, 0.0, 0.625, 0.0, 0.625, 0.04167, 0.625, 0.04167, 0.625, 0.0, 0.625, 0.0, 0.625, 0.04167, 0.625, 0.08333, 0.625, 0.04167, 0.625, 0.04167, 0.625, 0.08333, 0.625, 1.0, 0.625, 0.9583, 0.625, 0.9583, 0.625, 1.0, 0.625, 0.9583, 0.625, 0.9167, 0.625, 0.9167, 0.625, 0.9583, 0.625, 0.9583, 0.625, 0.9167, 0.625, 0.9167, 0.625, 0.9583, 0.625, 1.0, 0.625, 0.9583, 0.625, 0.9583, 0.625, 1.0, 0.7917, 0.6667, 0.8333, 0.6554, 0.8348, 0.667, 0.8041, 0.6791, 0.8333, 0.6554, 0.875, 0.6667, 0.875, 0.6667, 0.8348, 0.667, 0.8348, 0.667, 0.875, 0.6667, 0.875, 0.6667, 0.8351, 0.6684, 0.8041, 0.6791, 0.8348, 0.667, 0.8351, 0.6684, 0.8056, 0.6806, 0.875, 0.6667, 0.875, 0.625, 0.875, 0.625, 0.875, 0.6667, 0.875, 0.625, 0.875, 0.5833, 0.875, 0.5833, 0.875, 0.625, 0.875, 0.625, 0.875, 0.5833, 0.875, 0.5833, 0.875, 0.625, 0.875, 0.6667, 0.875, 0.625, 0.875, 0.625, 0.875, 0.6667, 0.625, 0.1667, 0.6219, 0.178, 0.6244, 0.1664, 0.625, 0.1667, 0.6219, 0.178, 0.595, 0.1667, 0.6219, 0.1542, 0.6244, 0.1664, 0.6244, 0.1664, 0.6219, 0.1542, 0.625, 0.1528, 0.625, 0.1649, 0.625, 0.1667, 0.6244, 0.1664, 0.625, 0.1649, 0.625, 0.1667, 0.595, 0.08333, 0.6219, 0.07205, 0.6244, 0.08362, 0.6219, 0.09578, 0.6219, 0.07205, 0.625, 0.08333, 0.625, 0.08333, 0.6244, 0.08362, 0.6244, 0.08362, 0.625, 0.08333, 0.625, 0.08333, 0.625, 0.08507, 0.6219, 0.09578, 0.6244, 0.08362, 0.625, 0.08507, 0.625, 0.09722, 0.875, 0.6667, 0.8634, 0.6247, 0.8738, 0.625, 0.875, 0.6667, 0.8634, 0.6247, 0.875, 0.5833, 0.875, 0.5833, 0.8738, 0.625, 0.8738, 0.625, 0.875, 0.5833, 0.875, 0.5833, 0.875, 0.625, 0.875, 0.6667, 0.8738, 0.625, 0.875, 0.625, 0.875, 0.6667, 0.625, 0.1528, 0.625, 0.125, 0.625, 0.125, 0.625, 0.1516, 0.625, 0.125, 0.625, 0.09722, 0.625, 0.09841, 0.625, 0.125, 0.625, 0.125, 0.625, 0.09841, 0.625, 0.1042, 0.625, 0.125, 0.625, 0.1516, 0.625, 0.125, 0.625, 0.125, 0.625, 0.1458, 0.625, 0.09722, 0.625, 0.08507, 0.625, 0.08507, 0.625, 0.09722, 0.625, 0.08507, 0.625, 0.08333, 0.625, 0.08333, 0.625, 0.08507, 0.625, 0.08507, 0.625, 0.08333, 0.625, 0.08333, 0.625, 0.08507, 0.625, 0.09722, 0.625, 0.08507, 0.625, 0.08507, 0.625, 0.09722, 0.625, 0.1667, 0.625, 0.1649, 0.625, 0.1649, 0.625, 0.1667, 0.625, 0.1649, 0.625, 0.1528, 0.625, 0.1528, 0.625, 0.1649, 0.625, 0.1649, 0.625, 0.1528, 0.625, 0.1528, 0.625, 0.1649, 0.625, 0.1667, 0.625, 0.1649, 0.625, 0.1649, 0.625, 0.1667, 0.625, 0.1528, 0.625, 0.125, 0.625, 0.125, 0.625, 0.1528, 0.625, 0.125, 0.625, 0.09722, 0.625, 0.09722, 0.625, 0.125, 0.625, 0.125, 0.625, 0.09722, 0.625, 0.09722, 0.625, 0.125, 0.625, 0.1528, 0.625, 0.125, 0.625, 0.125, 0.625, 0.1528, 0.625, 0.7292, 0.625, 0.7083, 0.625, 0.7083, 0.625, 0.7337, 0.625, 0.7083, 0.625, 0.6875, 0.625, 0.6829, 0.625, 0.7083, 0.625, 0.7083, 0.625, 0.6829, 0.625, 0.6875, 0.625, 0.7083, 0.625, 0.7337, 0.625, 0.7083, 0.625, 0.7083, 0.625, 0.7292, 0.625, 0.7361, 0.625, 0.7083, 0.625, 0.7083, 0.625, 0.7349, 0.625, 0.7083, 0.625, 0.6806, 0.625, 0.6817, 0.625, 0.7083, 0.625, 0.7083, 0.625, 0.6817, 0.625, 0.6875, 0.625, 0.7083, 0.625, 0.7349, 0.625, 0.7083, 0.625, 0.7083, 0.625, 0.7292, 0.625, 0.6806, 0.625, 0.7083, 0.625, 0.7083, 0.625, 0.6817, 0.625, 0.7083, 0.625, 0.7361, 0.625, 0.7349, 0.625, 0.7083, 0.625, 0.7083, 0.625, 0.7349, 0.625, 0.7292, 0.625, 0.7083, 0.625, 0.6817, 0.625, 0.7083, 0.625, 0.7083, 0.625, 0.6875, 0.625, 0.7361, 0.625, 0.7465, 0.625, 0.7449, 0.625, 0.7349, 0.625, 0.7465, 0.625, 0.7361, 0.625, 0.7349, 0.625, 0.7449, 0.625, 0.7449, 0.625, 0.7349, 0.625, 0.7292, 0.625, 0.7337, 0.625, 0.7349, 0.625, 0.7449, 0.625, 0.7337, 0.625, 0.7292, 0.625, 0.3958, 0.625, 0.375, 0.625, 0.375, 0.625, 0.4027, 0.625, 0.375, 0.625, 0.3542, 0.625, 0.3473, 0.625, 0.375, 0.625, 0.375, 0.625, 0.3473, 0.625, 0.3333, 0.625, 0.375, 0.625, 0.4027, 0.625, 0.375, 0.625, 0.375, 0.625, 0.4167, 0.625, 0.4167, 0.625, 0.4149, 0.625, 0.4135, 0.625, 0.4167, 0.625, 0.4149, 0.625, 0.4028, 0.625, 0.4016, 0.625, 0.4135, 0.625, 0.4135, 0.625, 0.4016, 0.625, 0.3958, 0.625, 0.4027, 0.625, 0.4167, 0.625, 0.4135, 0.625, 0.4027, 0.625, 0.4167, 0.625, 0.3472, 0.625, 0.3351, 0.625, 0.3365, 0.625, 0.3484, 0.625, 0.3351, 0.625, 0.3333, 0.625, 0.3333, 0.625, 0.3365, 0.625, 0.3365, 0.625, 0.3333, 0.625, 0.3333, 0.625, 0.3473, 0.625, 0.3484, 0.625, 0.3365, 0.625, 0.3473, 0.625, 0.3542, 0.625, 0.4028, 0.625, 0.375, 0.625, 0.375, 0.625, 0.4016, 0.625, 0.375, 0.625, 0.3472, 0.625, 0.3484, 0.625, 0.375, 0.625, 0.375, 0.625, 0.3484, 0.625, 0.3542, 0.625, 0.375, 0.625, 0.4016, 0.625, 0.375, 0.625, 0.375, 0.625, 0.3958, 0.625, 0.1458, 0.625, 0.125, 0.625, 0.125, 0.625, 0.1527, 0.625, 0.125, 0.625, 0.1042, 0.625, 0.09725, 0.625, 0.125, 0.625, 0.125, 0.625, 0.09725, 0.625, 0.08333, 0.625, 0.125, 0.625, 0.1527, 0.625, 0.125, 0.625, 0.125, 0.625, 0.1667, 0.875, 0.6667, 0.875, 0.625, 0.875, 0.625, 0.875, 0.6667, 0.875, 0.625, 0.875, 0.5833, 0.875, 0.5833, 0.875, 0.625, 0.875, 0.625, 0.875, 0.5833, 0.875, 0.5833, 0.875, 0.625, 0.875, 0.6667, 0.875, 0.625, 0.875, 0.625, 0.875, 0.6667, 0.625, 0.09722, 0.625, 0.08507, 0.625, 0.08645, 0.625, 0.09841, 0.625, 0.08507, 0.625, 0.08333, 0.625, 0.08333, 0.625, 0.08645, 0.625, 0.08645, 0.625, 0.08333, 0.625, 0.08333, 0.625, 0.09725, 0.625, 0.09841, 0.625, 0.08645, 0.625, 0.09725, 0.625, 0.1042, 0.625, 0.1667, 0.625, 0.1649, 0.625, 0.1635, 0.625, 0.1667, 0.625, 0.1649, 0.625, 0.1528, 0.625, 0.1516, 0.625, 0.1635, 0.625, 0.1635, 0.625, 0.1516, 0.625, 0.1458, 0.625, 0.1527, 0.625, 0.1667, 0.625, 0.1635, 0.625, 0.1527, 0.625, 0.1667, 0.8125, 0.6875, 0.836, 0.6806, 0.835, 0.71, 0.8056, 0.711, 0.836, 0.6806, 0.875, 0.6667, 0.875, 0.7083, 0.835, 0.71, 0.835, 0.71, 0.875, 0.7083, 0.875, 0.75, 0.8333, 0.75, 0.8056, 0.711, 0.835, 0.71, 0.8333, 0.75, 0.7917, 0.75, 0.625, 0.08333, 0.625, 0.04167, 0.625, 0.04167, 0.625, 0.08333, 0.625, 0.04167, 0.625, 0.0, 0.625, 0.0, 0.625, 0.04167, 0.625, 0.04167, 0.625, 0.0, 0.625, 0.0, 0.625, 0.04167, 0.625, 0.08333, 0.625, 0.04167, 0.625, 0.04167, 0.625, 0.08333, 0.8056, 0.6806, 0.8351, 0.6684, 0.8353, 0.6698, 0.8067, 0.6817, 0.8351, 0.6684, 0.875, 0.6667, 0.875, 0.6667, 0.8353, 0.6698, 0.8353, 0.6698, 0.875, 0.6667, 0.875, 0.6667, 0.836, 0.6806, 0.8067, 0.6817, 0.8353, 0.6698, 0.836, 0.6806, 0.8125, 0.6875, 0.625, 1.0, 0.625, 0.9583, 0.625, 0.9583, 0.625, 1.0, 0.625, 0.9583, 0.625, 0.9167, 0.625, 0.9167, 0.625, 0.9583, 0.625, 0.9583, 0.625, 0.9167, 0.625, 0.9167, 0.625, 0.9583, 0.625, 1.0, 0.625, 0.9583, 0.625, 0.9583, 0.625, 1.0])
me_cube.materials.append(mat_brown)
me_cube.use_mirror_vertex_groups = False
me_cube.update()
me_icosphere = bpy.data.meshes.new('Icosphere')
me_icosphere.from_pydata([(0.0, 0.0, -1.0), (0.9046, -0.5257, -0.4472), (-0.3925, -0.8336, -0.4472), (-0.8944, 0.0, -0.4472), (-0.2764, 0.8506, -0.4472), (0.9046, 0.6745, -0.4472), (0.1283, -1.095, 0.4297), (-0.8397, -0.5967, 0.4472), (-0.7236, 0.6745, 0.4472), (0.2764, 0.8506, 0.4472), (1.075, 0.0, 0.4472), (0.0, 0.0, 1.198), (-0.1625, -0.5, -0.8507), (0.4253, -0.309, -0.8507), (0.1468, -1.054, -0.5257), (1.032, 0.0, -0.5257), (0.4253, 0.4578, -0.8507), (-0.5257, 0.0, -0.8507), (-0.8043, -0.571, -0.5257), (-0.1625, 0.6488, -0.8507), (-0.6882, 0.6488, -0.5257), (0.2629, 0.9578, -0.5257), (1.132, -0.309, 0.0), (1.132, 0.4578, 0.0), (-0.1481, -1.245, -0.01754), (0.4397, -1.054, -0.01754), (-1.067, -0.38, 0.0), (-0.7039, -0.792, 0.0), (-0.5878, 0.9115, 0.0), (-0.9511, 0.4578, 0.0), (0.5878, 0.9578, 0.0), (0.0, 0.9537, 0.0), (0.5721, -0.7448, 0.7237), (-0.379, -1.054, 0.5257), (-0.8506, 0.0, 0.5257), (-0.2629, 0.7627, 0.5257), (0.8692, 0.5, 0.5257), (0.1625, -0.5, 1.049), (0.5257, 0.0, 1.049), (-0.4253, -0.309, 1.049), (-0.4253, 0.309, 0.8507), (0.1625, 0.5, 1.049)], [], [(0, 13, 12), (1, 13, 15), (0, 12, 17), (0, 17, 19), (0, 19, 16), (1, 15, 22), (2, 14, 24), (3, 18, 26), (4, 20, 28), (5, 21, 30), (1, 22, 25), (2, 24, 27), (3, 26, 29), (4, 28, 31), (5, 30, 23), (6, 32, 37), (7, 33, 39), (8, 34, 40), (9, 35, 41), (10, 36, 38), (38, 41, 11), (38, 36, 41), (36, 9, 41), (41, 40, 11), (41, 35, 40), (35, 8, 40), (40, 39, 11), (40, 34, 39), (34, 7, 39), (39, 37, 11), (39, 33, 37), (33, 6, 37), (37, 38, 11), (37, 32, 38), (32, 10, 38), (23, 36, 10), (23, 30, 36), (30, 9, 36), (31, 35, 9), (31, 28, 35), (28, 8, 35), (29, 34, 8), (29, 26, 34), (26, 7, 34), (27, 33, 7), (27, 24, 33), (24, 6, 33), (25, 32, 6), (25, 22, 32), (22, 10, 32), (30, 31, 9), (30, 21, 31), (21, 4, 31), (28, 29, 8), (28, 20, 29), (20, 3, 29), (26, 27, 7), (26, 18, 27), (18, 2, 27), (24, 25, 6), (24, 14, 25), (14, 1, 25), (22, 23, 10), (22, 15, 23), (15, 5, 23), (16, 21, 5), (16, 19, 21), (19, 4, 21), (19, 20, 4), (19, 17, 20), (17, 3, 20), (17, 18, 3), (17, 12, 18), (12, 2, 18), (15, 16, 5), (15, 13, 16), (13, 0, 16), (12, 14, 2), (12, 13, 14), (13, 1, 14)])
_uv = me_icosphere.uv_layers.new(name='UVMap')
_uv.uv.foreach_set('vector', [0.1818, 0.0, 0.2273, 0.07873, 0.1364, 0.07873, 0.2727, 0.1575, 0.3182, 0.07873, 0.3636, 0.1575, 0.9091, 0.0, 0.9545, 0.07873, 0.8636, 0.07873, 0.7273, 0.0, 0.7727, 0.07873, 0.6818, 0.07873, 0.5455, 0.0, 0.5909, 0.07873, 0.5, 0.07873, 0.2727, 0.1575, 0.3636, 0.1575, 0.3182, 0.2362, 0.09091, 0.1575, 0.1818, 0.1575, 0.1364, 0.2362, 0.8182, 0.1575, 0.9091, 0.1575, 0.8636, 0.2362, 0.6364, 0.1575, 0.7273, 0.1575, 0.6818, 0.2362, 0.4545, 0.1575, 0.5455, 0.1575, 0.5, 0.2362, 0.2727, 0.1575, 0.3182, 0.2362, 0.2273, 0.2362, 0.09091, 0.1575, 0.1364, 0.2362, 0.04546, 0.2362, 0.8182, 0.1575, 0.8636, 0.2362, 0.7727, 0.2362, 0.6364, 0.1575, 0.6818, 0.2362, 0.5909, 0.2362, 0.4545, 0.1575, 0.5, 0.2362, 0.4091, 0.2362, 0.1818, 0.3149, 0.2727, 0.3149, 0.2273, 0.3937, 0.0, 0.3149, 0.09091, 0.3149, 0.04546, 0.3937, 0.7273, 0.3149, 0.8182, 0.3149, 0.7727, 0.3937, 0.5455, 0.3149, 0.6364, 0.3149, 0.5909, 0.3937, 0.3636, 0.3149, 0.4545, 0.3149, 0.4091, 0.3937, 0.4091, 0.3937, 0.5, 0.3937, 0.4545, 0.4724, 0.4091, 0.3937, 0.4545, 0.3149, 0.5, 0.3937, 0.4545, 0.3149, 0.5455, 0.3149, 0.5, 0.3937, 0.5909, 0.3937, 0.6818, 0.3937, 0.6364, 0.4724, 0.5909, 0.3937, 0.6364, 0.3149, 0.6818, 0.3937, 0.6364, 0.3149, 0.7273, 0.3149, 0.6818, 0.3937, 0.7727, 0.3937, 0.8636, 0.3937, 0.8182, 0.4724, 0.7727, 0.3937, 0.8182, 0.3149, 0.8636, 0.3937, 0.8182, 0.3149, 0.9091, 0.3149, 0.8636, 0.3937, 0.04546, 0.3937, 0.1364, 0.3937, 0.09091, 0.4724, 0.04546, 0.3937, 0.09091, 0.3149, 0.1364, 0.3937, 0.09091, 0.3149, 0.1818, 0.3149, 0.1364, 0.3937, 0.2273, 0.3937, 0.3182, 0.3937, 0.2727, 0.4724, 0.2273, 0.3937, 0.2727, 0.3149, 0.3182, 0.3937, 0.2727, 0.3149, 0.3636, 0.3149, 0.3182, 0.3937, 0.4091, 0.2362, 0.4545, 0.3149, 0.3636, 0.3149, 0.4091, 0.2362, 0.5, 0.2362, 0.4545, 0.3149, 0.5, 0.2362, 0.5455, 0.3149, 0.4545, 0.3149, 0.5909, 0.2362, 0.6364, 0.3149, 0.5455, 0.3149, 0.5909, 0.2362, 0.6818, 0.2362, 0.6364, 0.3149, 0.6818, 0.2362, 0.7273, 0.3149, 0.6364, 0.3149, 0.7727, 0.2362, 0.8182, 0.3149, 0.7273, 0.3149, 0.7727, 0.2362, 0.8636, 0.2362, 0.8182, 0.3149, 0.8636, 0.2362, 0.9091, 0.3149, 0.8182, 0.3149, 0.04546, 0.2362, 0.09091, 0.3149, 0.0, 0.3149, 0.04546, 0.2362, 0.1364, 0.2362, 0.09091, 0.3149, 0.1364, 0.2362, 0.1818, 0.3149, 0.09091, 0.3149, 0.2273, 0.2362, 0.2727, 0.3149, 0.1818, 0.3149, 0.2273, 0.2362, 0.3182, 0.2362, 0.2727, 0.3149, 0.3182, 0.2362, 0.3636, 0.3149, 0.2727, 0.3149, 0.5, 0.2362, 0.5909, 0.2362, 0.5455, 0.3149, 0.5, 0.2362, 0.5455, 0.1575, 0.5909, 0.2362, 0.5455, 0.1575, 0.6364, 0.1575, 0.5909, 0.2362, 0.6818, 0.2362, 0.7727, 0.2362, 0.7273, 0.3149, 0.6818, 0.2362, 0.7273, 0.1575, 0.7727, 0.2362, 0.7273, 0.1575, 0.8182, 0.1575, 0.7727, 0.2362, 0.8636, 0.2362, 0.9545, 0.2362, 0.9091, 0.3149, 0.8636, 0.2362, 0.9091, 0.1575, 0.9545, 0.2362, 0.9091, 0.1575, 1.0, 0.1575, 0.9545, 0.2362, 0.1364, 0.2362, 0.2273, 0.2362, 0.1818, 0.3149, 0.1364, 0.2362, 0.1818, 0.1575, 0.2273, 0.2362, 0.1818, 0.1575, 0.2727, 0.1575, 0.2273, 0.2362, 0.3182, 0.2362, 0.4091, 0.2362, 0.3636, 0.3149, 0.3182, 0.2362, 0.3636, 0.1575, 0.4091, 0.2362, 0.3636, 0.1575, 0.4545, 0.1575, 0.4091, 0.2362, 0.5, 0.07873, 0.5455, 0.1575, 0.4545, 0.1575, 0.5, 0.07873, 0.5909, 0.07873, 0.5455, 0.1575, 0.5909, 0.07873, 0.6364, 0.1575, 0.5455, 0.1575, 0.6818, 0.07873, 0.7273, 0.1575, 0.6364, 0.1575, 0.6818, 0.07873, 0.7727, 0.07873, 0.7273, 0.1575, 0.7727, 0.07873, 0.8182, 0.1575, 0.7273, 0.1575, 0.8636, 0.07873, 0.9091, 0.1575, 0.8182, 0.1575, 0.8636, 0.07873, 0.9545, 0.07873, 0.9091, 0.1575, 0.9545, 0.07873, 1.0, 0.1575, 0.9091, 0.1575, 0.3636, 0.1575, 0.4091, 0.07873, 0.4545, 0.1575, 0.3636, 0.1575, 0.3182, 0.07873, 0.4091, 0.07873, 0.3182, 0.07873, 0.3636, 0.0, 0.4091, 0.07873, 0.1364, 0.07873, 0.1818, 0.1575, 0.09091, 0.1575, 0.1364, 0.07873, 0.2273, 0.07873, 0.1818, 0.1575, 0.2273, 0.07873, 0.2727, 0.1575, 0.1818, 0.1575])
me_icosphere.materials.append(mat_green)
me_icosphere.update()

# ---- objects
ob_cube = bpy.data.objects.new('Cube', me_cube)
ob_icosphere = bpy.data.objects.new('Icosphere', me_icosphere)

# ---- transforms, parenting, visibility, modifiers, constraints
ob_cube.location = (0.0, 0.0, 0.0)
ob_cube.lock_rotations_4d = False
ob_cube.empty_display_type = 'ARROWS'
ob_cube.lineart.crease_threshold = 0.0
ob_icosphere.location = (-0.0104, -0.005944, 8.14)
ob_icosphere.scale = (2.764, 2.764, 2.685)

# ---- collection membership
col_collection.objects.link(ob_cube)
col_collection.objects.link(ob_icosphere)

# ---- scene / render settings (as saved in the file)
scene.frame_start = 1; scene.frame_end = 250; scene.frame_set(1)
scene.render.engine = 'BLENDER_EEVEE_NEXT'
scene.cycles.sampling_pattern = 'TABULATED_SOBOL'
scene.cycles.use_light_tree = False
scene.view_settings.view_transform = 'Filmic'
bpy.context.view_layer.update()

# ---- added for rendering (the .blend has no active camera and no usable light): camera, sun
cam_auto = bpy.data.cameras.new('AutoCamera')
cam_auto.lens = 50.0
cam_auto.sensor_width = 36.0
cam_auto.clip_end = 1000.0
ob_auto_camera = bpy.data.objects.new('AutoCamera', cam_auto)
scene.collection.objects.link(ob_auto_camera)
ob_auto_camera.location = (13.2622, -16.2221, 16.2248)
ob_auto_camera.rotation_euler = (1.09748, -7.21219e-08, 0.694738)
scene.camera = ob_auto_camera
light_auto_sun = bpy.data.lights.new('AutoSun', 'SUN')
light_auto_sun.energy = 3.0
light_auto_sun.angle = 0.0523599
ob_auto_sun = bpy.data.objects.new('AutoSun', light_auto_sun)
scene.collection.objects.link(ob_auto_sun)
ob_auto_sun.rotation_euler = (0.872665, 0.174533, 0.523599)
bpy.context.view_layer.update()
